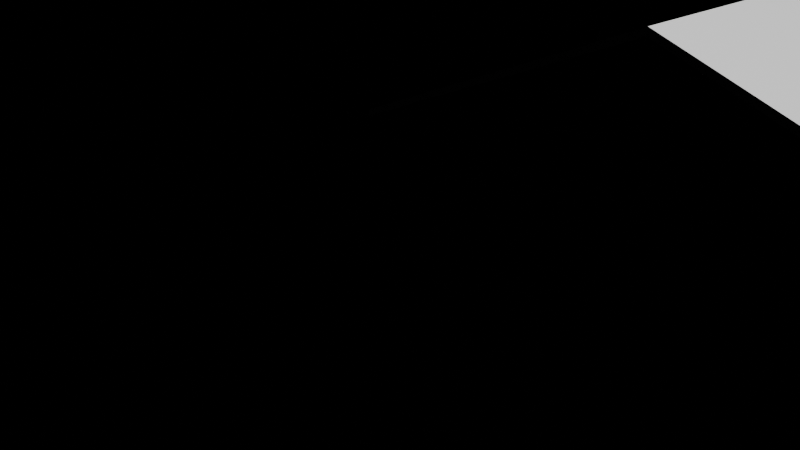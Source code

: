 # Source: e2123_after.blend  (saved by Blender 5.2.44; exported with 4.5.12 LTS)
import bpy
from mathutils import Matrix  # noqa: F401  (used for matrix-valued properties, if any)

bpy.ops.wm.read_factory_settings(use_empty=True)
scene = bpy.context.scene
scene.name = 'Scene'

# ---- materials (node trees are filled in below, after node groups)
mat_teja = bpy.data.materials.new('Teja')

# ---- material node trees
mat_teja.use_nodes = True; mat_teja.node_tree.nodes.clear()
_N = mat_teja.node_tree.nodes; _L = mat_teja.node_tree.links
n0 = _N.new('ShaderNodeBsdfPrincipled'); n0.name = 'Principled BSDF'; n0.location = (-200, 100)
n0.inputs[3].default_value = 1.45
n0.inputs[10].default_value = 0.005
n1 = _N.new('ShaderNodeOutputMaterial'); n1.name = 'Material Output'; n1.location = (200, 100)
_L.new(n0.outputs[0], n1.inputs[0])
n1.is_active_output = True

# ---- cameras
cam_camaravista = bpy.data.cameras.new('CamaraVista')
cam_camaravista.lens = 35.0

# ---- lights
light_luzsolar = bpy.data.lights.new('LuzSolar', 'SUN')
light_luzsolar.energy = 4.0
light_luzsolar.shadow_soft_size = 0.25

# ---- meshes
me_tejadoprincipal_cuerpo_mesh = bpy.data.meshes.new('TejadoPrincipal_Cuerpo_mesh')
me_tejadoprincipal_cuerpo_mesh.from_pydata([(-0.5, -0.5, -0.2083), (6.0, -0.5, 2.5), (12.5, -0.5, -0.2083), (-0.5, 8.5, -0.2083), (6.0, 8.5, 2.5), (12.5, 8.5, -0.2083), (-0.5, -0.5, -0.04583), (6.0, -0.5, 2.662), (12.5, -0.5, -0.04583), (-0.5, 8.5, -0.04583), (6.0, 8.5, 2.662), (12.5, 8.5, -0.04583)], [], [(0, 1, 4, 3), (6, 7, 10, 9), (0, 3, 9, 6), (0, 6, 7, 1), (3, 4, 10, 9), (1, 2, 5, 4), (7, 8, 11, 10), (2, 8, 11, 5), (1, 7, 8, 2), (4, 5, 11, 10)])
me_tejadoprincipal_cuerpo_mesh.materials.append(mat_teja)
me_tejadoprincipal_cuerpo_mesh.update()

# ---- objects
ob_tejadoprincipal = bpy.data.objects.new('TejadoPrincipal', None)
ob_tejadoprincipal_cuerpo = bpy.data.objects.new('TejadoPrincipal_Cuerpo', me_tejadoprincipal_cuerpo_mesh)
ob_camaravista = bpy.data.objects.new('CamaraVista', cam_camaravista)
ob_luzsolar = bpy.data.objects.new('LuzSolar', light_luzsolar)

# ---- transforms, parenting, visibility, modifiers, constraints
ob_tejadoprincipal.location = (0.0, 0.0, 3.0)
ob_tejadoprincipal.empty_display_type = 'ARROWS'
ob_tejadoprincipal_cuerpo.parent = ob_tejadoprincipal
ob_tejadoprincipal_cuerpo.location = (0.0, 0.0, 0.0)
ob_camaravista.location = (12.0, -12.0, 8.0)
ob_camaravista.rotation_euler = (1.134, 0.0, 0.7854)
ob_luzsolar.location = (0.0, -10.0, 10.0)

# ---- collection membership
scene.collection.objects.link(ob_tejadoprincipal)
scene.collection.objects.link(ob_tejadoprincipal_cuerpo)
scene.collection.objects.link(ob_camaravista)
scene.collection.objects.link(ob_luzsolar)

# ---- scene / render settings (as saved in the file)
scene.camera = ob_camaravista
scene.frame_start = 1; scene.frame_end = 250; scene.frame_set(1)
scene.render.engine = 'BLENDER_EEVEE_NEXT'
scene.render.bake_bias = 0.0
scene.render.bake_samples = 0
scene.render.compositor_device = 'GPU'
scene.eevee.use_volume_custom_range = False
scene.eevee.fast_gi_thickness_near = 0.1
scene.eevee.fast_gi_thickness_far = 0.0
scene.eevee.ray_tracing_options.screen_trace_thickness = 0.1
bpy.context.view_layer.update()
